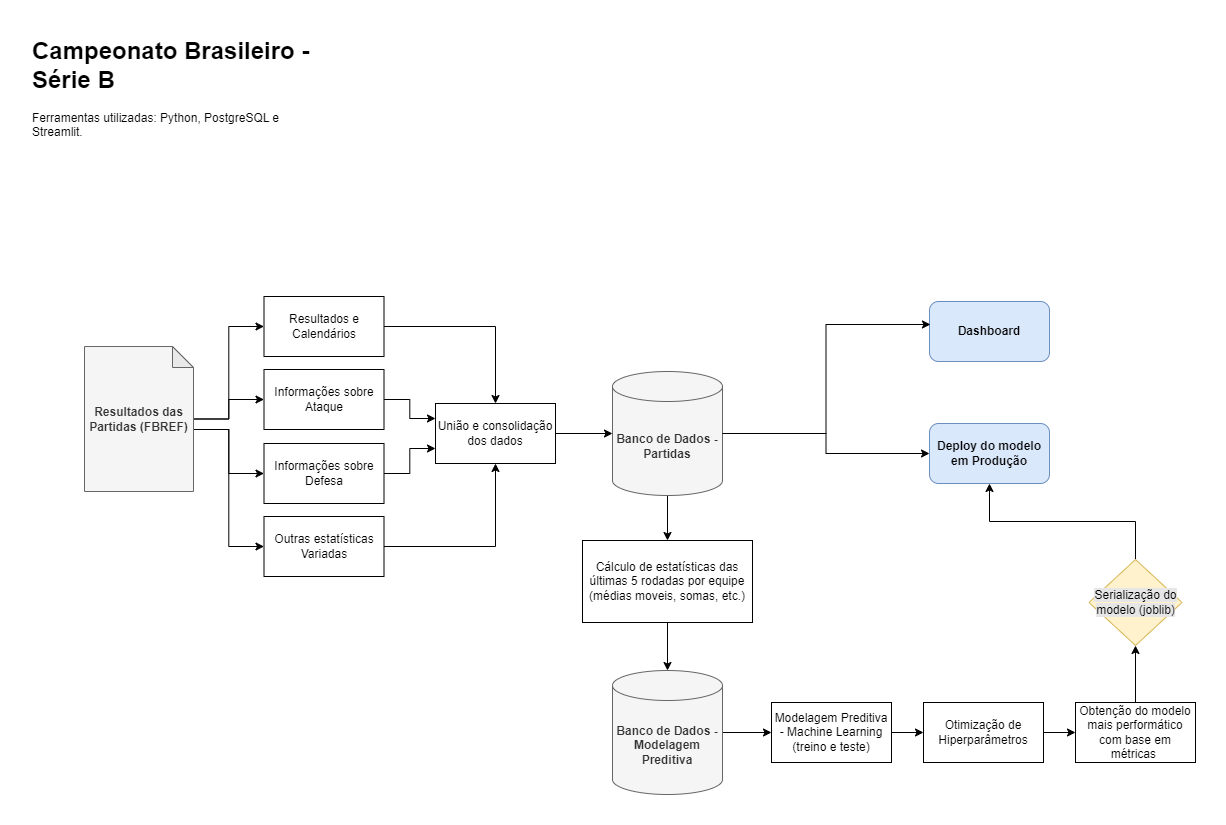

The diagram above was exported from draw.io. Its source (the exported page's mxGraphModel, read from the mxfile embedded in the PNG):
<mxGraphModel dx="880" dy="434" grid="0" gridSize="10" guides="1" tooltips="1" connect="1" arrows="1" fold="1" page="1" pageScale="1" pageWidth="500" pageHeight="520" background="#FFFFFF" math="0" shadow="0">
  <root>
    <mxCell id="0" />
    <mxCell id="1" parent="0" />
    <mxCell id="K2DvLzhH-67RUPODVml0-22" style="edgeStyle=orthogonalEdgeStyle;rounded=0;orthogonalLoop=1;jettySize=auto;html=1;entryX=0;entryY=0.5;entryDx=0;entryDy=0;" parent="1" source="hUrVYdN8rmowNbnYmtl_-1" target="hUrVYdN8rmowNbnYmtl_-16" edge="1">
      <mxGeometry relative="1" as="geometry" />
    </mxCell>
    <mxCell id="K2DvLzhH-67RUPODVml0-23" style="edgeStyle=orthogonalEdgeStyle;rounded=0;orthogonalLoop=1;jettySize=auto;html=1;entryX=0;entryY=0.5;entryDx=0;entryDy=0;" parent="1" source="hUrVYdN8rmowNbnYmtl_-1" target="K2DvLzhH-67RUPODVml0-1" edge="1">
      <mxGeometry relative="1" as="geometry" />
    </mxCell>
    <mxCell id="K2DvLzhH-67RUPODVml0-24" style="edgeStyle=orthogonalEdgeStyle;rounded=0;orthogonalLoop=1;jettySize=auto;html=1;exitX=0;exitY=0;exitDx=109;exitDy=83;exitPerimeter=0;entryX=0;entryY=0.5;entryDx=0;entryDy=0;" parent="1" source="hUrVYdN8rmowNbnYmtl_-1" target="K2DvLzhH-67RUPODVml0-2" edge="1">
      <mxGeometry relative="1" as="geometry" />
    </mxCell>
    <mxCell id="K2DvLzhH-67RUPODVml0-25" style="edgeStyle=orthogonalEdgeStyle;rounded=0;orthogonalLoop=1;jettySize=auto;html=1;exitX=0;exitY=0;exitDx=109;exitDy=83;exitPerimeter=0;entryX=0;entryY=0.5;entryDx=0;entryDy=0;" parent="1" source="hUrVYdN8rmowNbnYmtl_-1" target="K2DvLzhH-67RUPODVml0-3" edge="1">
      <mxGeometry relative="1" as="geometry" />
    </mxCell>
    <mxCell id="hUrVYdN8rmowNbnYmtl_-1" value="&lt;b&gt;Resultados das Partidas (FBREF)&lt;/b&gt;" style="shape=note;whiteSpace=wrap;html=1;backgroundOutline=1;darkOpacity=0.05;size=21;rounded=0;fillColor=#f5f5f5;strokeColor=#666666;fontColor=#333333;" parent="1" vertex="1">
      <mxGeometry x="101" y="394" width="109" height="145" as="geometry" />
    </mxCell>
    <mxCell id="K2DvLzhH-67RUPODVml0-26" style="edgeStyle=orthogonalEdgeStyle;rounded=0;orthogonalLoop=1;jettySize=auto;html=1;exitX=1;exitY=0.5;exitDx=0;exitDy=0;entryX=0.5;entryY=0;entryDx=0;entryDy=0;" parent="1" source="hUrVYdN8rmowNbnYmtl_-16" target="K2DvLzhH-67RUPODVml0-4" edge="1">
      <mxGeometry relative="1" as="geometry" />
    </mxCell>
    <mxCell id="hUrVYdN8rmowNbnYmtl_-16" value="Resultados e Calendários" style="rounded=0;whiteSpace=wrap;html=1;align=center;" parent="1" vertex="1">
      <mxGeometry x="280.5" y="344" width="120" height="60" as="geometry" />
    </mxCell>
    <mxCell id="hUrVYdN8rmowNbnYmtl_-87" value="&lt;h1 style=&quot;margin-top: 0px;&quot;&gt;Campeonato Brasileiro - Série B&lt;/h1&gt;&lt;p&gt;Ferramentas utilizadas: Python, PostgreSQL e Streamlit.&lt;/p&gt;" style="text;html=1;whiteSpace=wrap;overflow=hidden;rounded=0;" parent="1" vertex="1">
      <mxGeometry x="47" y="78" width="301" height="120" as="geometry" />
    </mxCell>
    <mxCell id="K2DvLzhH-67RUPODVml0-27" style="edgeStyle=orthogonalEdgeStyle;rounded=0;orthogonalLoop=1;jettySize=auto;html=1;exitX=1;exitY=0.5;exitDx=0;exitDy=0;entryX=0;entryY=0.25;entryDx=0;entryDy=0;" parent="1" source="K2DvLzhH-67RUPODVml0-1" target="K2DvLzhH-67RUPODVml0-4" edge="1">
      <mxGeometry relative="1" as="geometry" />
    </mxCell>
    <mxCell id="K2DvLzhH-67RUPODVml0-1" value="Informações sobre Ataque" style="rounded=0;whiteSpace=wrap;html=1;align=center;" parent="1" vertex="1">
      <mxGeometry x="280.5" y="417" width="120" height="60" as="geometry" />
    </mxCell>
    <mxCell id="K2DvLzhH-67RUPODVml0-28" style="edgeStyle=orthogonalEdgeStyle;rounded=0;orthogonalLoop=1;jettySize=auto;html=1;exitX=1;exitY=0.5;exitDx=0;exitDy=0;entryX=0;entryY=0.75;entryDx=0;entryDy=0;" parent="1" source="K2DvLzhH-67RUPODVml0-2" target="K2DvLzhH-67RUPODVml0-4" edge="1">
      <mxGeometry relative="1" as="geometry" />
    </mxCell>
    <mxCell id="K2DvLzhH-67RUPODVml0-2" value="Informações sobre Defesa" style="rounded=0;whiteSpace=wrap;html=1;align=center;" parent="1" vertex="1">
      <mxGeometry x="280.5" y="491" width="120" height="60" as="geometry" />
    </mxCell>
    <mxCell id="K2DvLzhH-67RUPODVml0-30" style="edgeStyle=orthogonalEdgeStyle;rounded=0;orthogonalLoop=1;jettySize=auto;html=1;exitX=1;exitY=0.5;exitDx=0;exitDy=0;entryX=0.5;entryY=1;entryDx=0;entryDy=0;" parent="1" source="K2DvLzhH-67RUPODVml0-3" target="K2DvLzhH-67RUPODVml0-4" edge="1">
      <mxGeometry relative="1" as="geometry" />
    </mxCell>
    <mxCell id="K2DvLzhH-67RUPODVml0-3" value="Outras estatísticas Variadas" style="rounded=0;whiteSpace=wrap;html=1;align=center;" parent="1" vertex="1">
      <mxGeometry x="280.5" y="564" width="120" height="60" as="geometry" />
    </mxCell>
    <mxCell id="K2DvLzhH-67RUPODVml0-4" value="União e consolidação dos dados" style="rounded=0;whiteSpace=wrap;html=1;" parent="1" vertex="1">
      <mxGeometry x="452" y="451" width="120" height="60" as="geometry" />
    </mxCell>
    <mxCell id="K2DvLzhH-67RUPODVml0-33" style="edgeStyle=orthogonalEdgeStyle;rounded=0;orthogonalLoop=1;jettySize=auto;html=1;exitX=0.5;exitY=1;exitDx=0;exitDy=0;exitPerimeter=0;entryX=0.5;entryY=0;entryDx=0;entryDy=0;" parent="1" source="K2DvLzhH-67RUPODVml0-5" target="K2DvLzhH-67RUPODVml0-11" edge="1">
      <mxGeometry relative="1" as="geometry" />
    </mxCell>
    <mxCell id="K2DvLzhH-67RUPODVml0-41" style="edgeStyle=orthogonalEdgeStyle;rounded=0;orthogonalLoop=1;jettySize=auto;html=1;exitX=1;exitY=0.5;exitDx=0;exitDy=0;exitPerimeter=0;entryX=0;entryY=0.5;entryDx=0;entryDy=0;" parent="1" source="K2DvLzhH-67RUPODVml0-5" target="K2DvLzhH-67RUPODVml0-7" edge="1">
      <mxGeometry relative="1" as="geometry" />
    </mxCell>
    <mxCell id="K2DvLzhH-67RUPODVml0-5" value="Banco de Dados - Partidas" style="shape=cylinder3;whiteSpace=wrap;html=1;boundedLbl=1;backgroundOutline=1;size=15;fillColor=#f5f5f5;fontColor=#333333;strokeColor=#666666;fontStyle=1" parent="1" vertex="1">
      <mxGeometry x="629" y="419" width="110" height="124" as="geometry" />
    </mxCell>
    <mxCell id="K2DvLzhH-67RUPODVml0-6" value="Dashboard" style="rounded=1;whiteSpace=wrap;html=1;fillColor=#dae8fc;strokeColor=#6c8ebf;fontStyle=1" parent="1" vertex="1">
      <mxGeometry x="946" y="349" width="120" height="60" as="geometry" />
    </mxCell>
    <mxCell id="K2DvLzhH-67RUPODVml0-7" value="Deploy do modelo em Produção" style="rounded=1;whiteSpace=wrap;html=1;fillColor=#dae8fc;strokeColor=#6c8ebf;fontStyle=1" parent="1" vertex="1">
      <mxGeometry x="946" y="471" width="120" height="60" as="geometry" />
    </mxCell>
    <mxCell id="K2DvLzhH-67RUPODVml0-11" value="Cálculo de estatísticas das últimas 5 rodadas por equipe (médias moveis, somas, etc.)" style="rounded=0;whiteSpace=wrap;html=1;" parent="1" vertex="1">
      <mxGeometry x="599" y="588" width="170" height="82" as="geometry" />
    </mxCell>
    <mxCell id="K2DvLzhH-67RUPODVml0-36" style="edgeStyle=orthogonalEdgeStyle;rounded=0;orthogonalLoop=1;jettySize=auto;html=1;exitX=1;exitY=0.5;exitDx=0;exitDy=0;entryX=0;entryY=0.5;entryDx=0;entryDy=0;" parent="1" source="K2DvLzhH-67RUPODVml0-12" target="K2DvLzhH-67RUPODVml0-17" edge="1">
      <mxGeometry relative="1" as="geometry" />
    </mxCell>
    <mxCell id="K2DvLzhH-67RUPODVml0-12" value="Modelagem Preditiva - Machine Learning (treino e teste)" style="rounded=0;whiteSpace=wrap;html=1;" parent="1" vertex="1">
      <mxGeometry x="788" y="750" width="120" height="60" as="geometry" />
    </mxCell>
    <mxCell id="K2DvLzhH-67RUPODVml0-39" style="edgeStyle=orthogonalEdgeStyle;rounded=0;orthogonalLoop=1;jettySize=auto;html=1;exitX=0.5;exitY=0;exitDx=0;exitDy=0;entryX=0.5;entryY=1;entryDx=0;entryDy=0;" parent="1" source="K2DvLzhH-67RUPODVml0-13" target="K2DvLzhH-67RUPODVml0-7" edge="1">
      <mxGeometry relative="1" as="geometry" />
    </mxCell>
    <mxCell id="K2DvLzhH-67RUPODVml0-13" value="&lt;span style=&quot;background-color: rgb(230, 230, 230);&quot;&gt;Serialização do modelo (joblib)&lt;/span&gt;" style="rhombus;whiteSpace=wrap;html=1;fillColor=#fff2cc;strokeColor=#d6b656;" parent="1" vertex="1">
      <mxGeometry x="1105.5" y="607" width="93" height="86" as="geometry" />
    </mxCell>
    <mxCell id="K2DvLzhH-67RUPODVml0-35" style="edgeStyle=orthogonalEdgeStyle;rounded=0;orthogonalLoop=1;jettySize=auto;html=1;exitX=1;exitY=0.5;exitDx=0;exitDy=0;exitPerimeter=0;entryX=0;entryY=0.5;entryDx=0;entryDy=0;" parent="1" source="K2DvLzhH-67RUPODVml0-14" target="K2DvLzhH-67RUPODVml0-12" edge="1">
      <mxGeometry relative="1" as="geometry" />
    </mxCell>
    <mxCell id="K2DvLzhH-67RUPODVml0-14" value="Banco de Dados - Modelagem Preditiva" style="shape=cylinder3;whiteSpace=wrap;html=1;boundedLbl=1;backgroundOutline=1;size=15;fillColor=#f5f5f5;fontColor=#333333;strokeColor=#666666;fontStyle=1" parent="1" vertex="1">
      <mxGeometry x="629" y="718" width="110" height="124" as="geometry" />
    </mxCell>
    <mxCell id="K2DvLzhH-67RUPODVml0-38" style="edgeStyle=orthogonalEdgeStyle;rounded=0;orthogonalLoop=1;jettySize=auto;html=1;exitX=0.5;exitY=0;exitDx=0;exitDy=0;entryX=0.5;entryY=1;entryDx=0;entryDy=0;" parent="1" source="K2DvLzhH-67RUPODVml0-15" target="K2DvLzhH-67RUPODVml0-13" edge="1">
      <mxGeometry relative="1" as="geometry" />
    </mxCell>
    <mxCell id="K2DvLzhH-67RUPODVml0-15" value="Obtenção do modelo mais performático com base em métricas&amp;nbsp;" style="rounded=0;whiteSpace=wrap;html=1;" parent="1" vertex="1">
      <mxGeometry x="1092" y="750" width="120" height="60" as="geometry" />
    </mxCell>
    <mxCell id="K2DvLzhH-67RUPODVml0-37" style="edgeStyle=orthogonalEdgeStyle;rounded=0;orthogonalLoop=1;jettySize=auto;html=1;exitX=1;exitY=0.5;exitDx=0;exitDy=0;entryX=0;entryY=0.5;entryDx=0;entryDy=0;" parent="1" source="K2DvLzhH-67RUPODVml0-17" target="K2DvLzhH-67RUPODVml0-15" edge="1">
      <mxGeometry relative="1" as="geometry" />
    </mxCell>
    <mxCell id="K2DvLzhH-67RUPODVml0-17" value="Otimização de Hiperparâmetros" style="rounded=0;whiteSpace=wrap;html=1;" parent="1" vertex="1">
      <mxGeometry x="940" y="750" width="120" height="60" as="geometry" />
    </mxCell>
    <mxCell id="K2DvLzhH-67RUPODVml0-31" style="edgeStyle=orthogonalEdgeStyle;rounded=0;orthogonalLoop=1;jettySize=auto;html=1;exitX=1;exitY=0.5;exitDx=0;exitDy=0;entryX=0;entryY=0.5;entryDx=0;entryDy=0;entryPerimeter=0;" parent="1" source="K2DvLzhH-67RUPODVml0-4" target="K2DvLzhH-67RUPODVml0-5" edge="1">
      <mxGeometry relative="1" as="geometry" />
    </mxCell>
    <mxCell id="K2DvLzhH-67RUPODVml0-34" style="edgeStyle=orthogonalEdgeStyle;rounded=0;orthogonalLoop=1;jettySize=auto;html=1;exitX=0.5;exitY=1;exitDx=0;exitDy=0;entryX=0.5;entryY=0;entryDx=0;entryDy=0;entryPerimeter=0;" parent="1" source="K2DvLzhH-67RUPODVml0-11" target="K2DvLzhH-67RUPODVml0-14" edge="1">
      <mxGeometry relative="1" as="geometry" />
    </mxCell>
    <mxCell id="K2DvLzhH-67RUPODVml0-40" style="edgeStyle=orthogonalEdgeStyle;rounded=0;orthogonalLoop=1;jettySize=auto;html=1;exitX=1;exitY=0.5;exitDx=0;exitDy=0;exitPerimeter=0;entryX=0.008;entryY=0.383;entryDx=0;entryDy=0;entryPerimeter=0;" parent="1" source="K2DvLzhH-67RUPODVml0-5" target="K2DvLzhH-67RUPODVml0-6" edge="1">
      <mxGeometry relative="1" as="geometry" />
    </mxCell>
  </root>
</mxGraphModel>